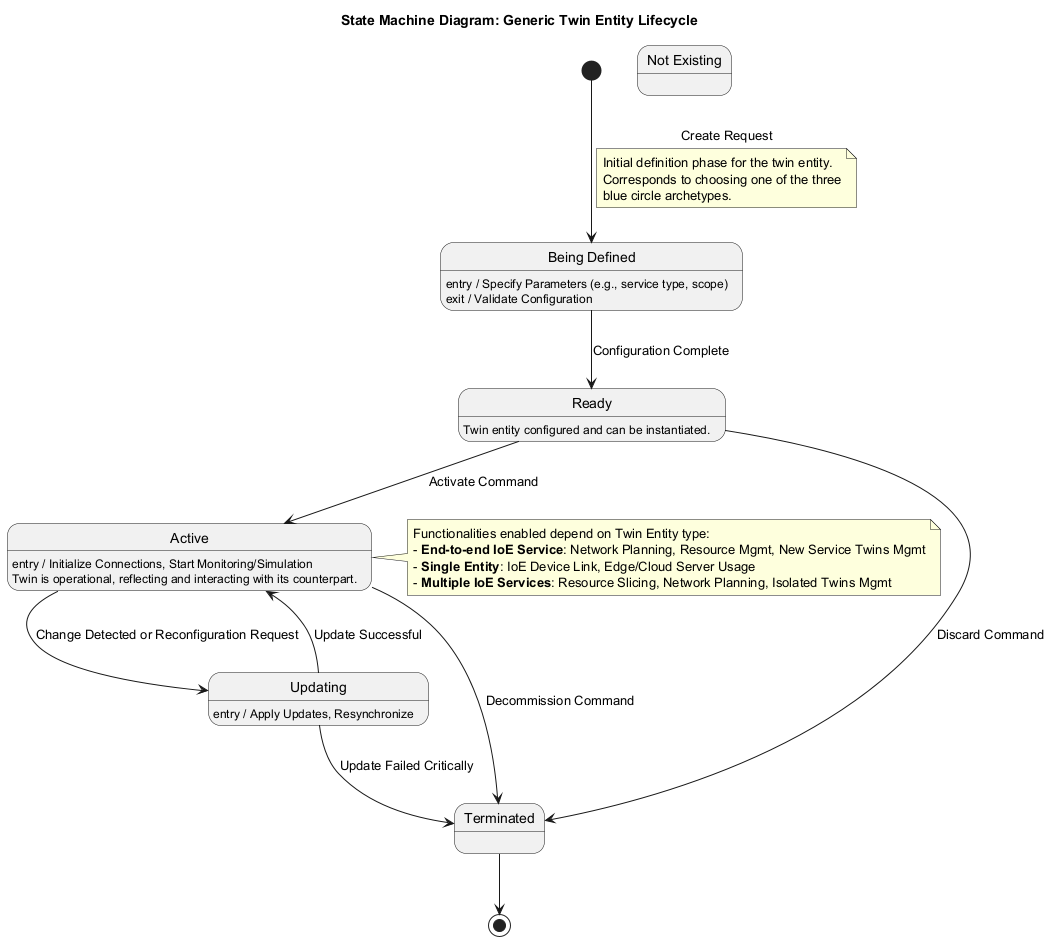

The diagram above was rendered by PlantUML. Its source (embedded in the PNG):
@startuml
title State Machine Diagram: Generic Twin Entity Lifecycle

state "Not Existing" as NotExisting
state "Being Defined" as Defining
state "Ready" as Ready
state "Active" as Active
state "Updating" as Updating
state "Terminated" as Terminated

[*] --> Defining : Create Request
note on link
  Initial definition phase for the twin entity.
  Corresponds to choosing one of the three
  blue circle archetypes.
end note

Defining --> Ready : Configuration Complete
Defining : entry / Specify Parameters (e.g., service type, scope)
Defining : exit / Validate Configuration

Ready --> Active : Activate Command
Ready : Twin entity configured and can be instantiated.

Active : entry / Initialize Connections, Start Monitoring/Simulation
Active : Twin is operational, reflecting and interacting with its counterpart.
note right of Active
  Functionalities enabled depend on Twin Entity type:
  - **End-to-end IoE Service**: Network Planning, Resource Mgmt, New Service Twins Mgmt
  - **Single Entity**: IoE Device Link, Edge/Cloud Server Usage
  - **Multiple IoE Services**: Resource Slicing, Network Planning, Isolated Twins Mgmt
end note

Active --> Updating : Change Detected or Reconfiguration Request
Updating : entry / Apply Updates, Resynchronize
Updating --> Active : Update Successful
Updating --> Terminated : Update Failed Critically

Active --> Terminated : Decommission Command
Ready --> Terminated : Discard Command

Terminated --> [*]

@enduml